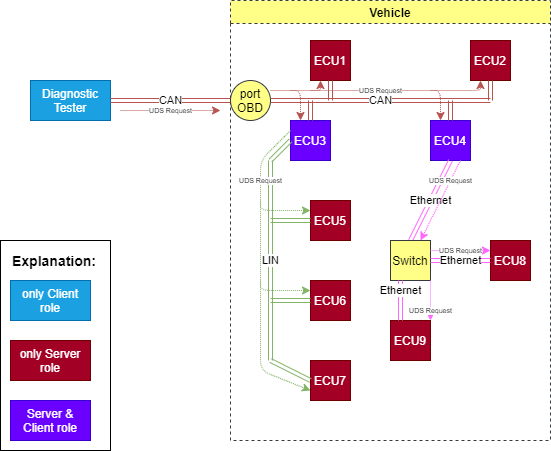

The diagram above was exported from draw.io. Its source (the exported page's mxGraphModel, read from the mxfile embedded in the PNG):
<mxGraphModel dx="1088" dy="880" grid="1" gridSize="10" guides="1" tooltips="1" connect="1" arrows="1" fold="1" page="1" pageScale="1" pageWidth="600" pageHeight="500" math="0" shadow="0">
  <root>
    <mxCell id="kVYuDdD-bTvSPbI2ndRd-0" />
    <mxCell id="kVYuDdD-bTvSPbI2ndRd-1" parent="kVYuDdD-bTvSPbI2ndRd-0" />
    <mxCell id="PegGbP0o_FV90BbM3bnu-0" value="Diagnostic Tester" style="rounded=0;whiteSpace=wrap;html=1;fillColor=#1ba1e2;strokeColor=#006EAF;fontColor=#ffffff;" parent="kVYuDdD-bTvSPbI2ndRd-1" vertex="1">
      <mxGeometry x="40" y="120" width="80" height="40" as="geometry" />
    </mxCell>
    <mxCell id="PegGbP0o_FV90BbM3bnu-9" value="port OBD" style="ellipse;whiteSpace=wrap;html=1;fillColor=#ffff88;strokeColor=#36393d;" parent="kVYuDdD-bTvSPbI2ndRd-1" vertex="1">
      <mxGeometry x="240" y="120" width="40" height="40" as="geometry" />
    </mxCell>
    <mxCell id="PegGbP0o_FV90BbM3bnu-10" value="CAN" style="shape=link;html=1;exitX=1;exitY=0.5;exitDx=0;exitDy=0;entryX=0;entryY=0.5;entryDx=0;entryDy=0;strokeColor=#b85450;fillColor=#f8cecc;" parent="kVYuDdD-bTvSPbI2ndRd-1" source="PegGbP0o_FV90BbM3bnu-0" target="PegGbP0o_FV90BbM3bnu-9" edge="1">
      <mxGeometry width="100" relative="1" as="geometry">
        <mxPoint x="130" y="130" as="sourcePoint" />
        <mxPoint x="230" y="130" as="targetPoint" />
      </mxGeometry>
    </mxCell>
    <mxCell id="PegGbP0o_FV90BbM3bnu-11" value="CAN" style="shape=link;html=1;exitX=1;exitY=0.5;exitDx=0;exitDy=0;fillColor=#f8cecc;strokeColor=#b85450;" parent="kVYuDdD-bTvSPbI2ndRd-1" source="PegGbP0o_FV90BbM3bnu-9" edge="1">
      <mxGeometry width="100" relative="1" as="geometry">
        <mxPoint x="290" y="140" as="sourcePoint" />
        <mxPoint x="500" y="140" as="targetPoint" />
      </mxGeometry>
    </mxCell>
    <mxCell id="PegGbP0o_FV90BbM3bnu-12" value="Vehicle" style="swimlane;dashed=1;fillColor=#ffff88;strokeColor=#36393d;" parent="kVYuDdD-bTvSPbI2ndRd-1" vertex="1">
      <mxGeometry x="240" y="40" width="320" height="440" as="geometry" />
    </mxCell>
    <mxCell id="PegGbP0o_FV90BbM3bnu-14" value="ECU1" style="rounded=0;whiteSpace=wrap;html=1;fillColor=#a20025;strokeColor=#6F0000;fontColor=#ffffff;" parent="PegGbP0o_FV90BbM3bnu-12" vertex="1">
      <mxGeometry x="80" y="40" width="40" height="40" as="geometry" />
    </mxCell>
    <mxCell id="PegGbP0o_FV90BbM3bnu-15" value="" style="shape=link;html=1;exitX=0.5;exitY=1;exitDx=0;exitDy=0;fillColor=#f8cecc;strokeColor=#b85450;" parent="PegGbP0o_FV90BbM3bnu-12" source="PegGbP0o_FV90BbM3bnu-14" edge="1">
      <mxGeometry width="100" relative="1" as="geometry">
        <mxPoint x="130" y="150" as="sourcePoint" />
        <mxPoint x="100" y="100" as="targetPoint" />
      </mxGeometry>
    </mxCell>
    <mxCell id="PegGbP0o_FV90BbM3bnu-18" value="ECU2" style="rounded=0;whiteSpace=wrap;html=1;fillColor=#a20025;strokeColor=#6F0000;fontColor=#ffffff;" parent="PegGbP0o_FV90BbM3bnu-12" vertex="1">
      <mxGeometry x="240" y="40" width="40" height="40" as="geometry" />
    </mxCell>
    <mxCell id="PegGbP0o_FV90BbM3bnu-22" value="" style="shape=link;html=1;exitX=0.5;exitY=1;exitDx=0;exitDy=0;fillColor=#f8cecc;strokeColor=#b85450;" parent="PegGbP0o_FV90BbM3bnu-12" source="PegGbP0o_FV90BbM3bnu-18" edge="1">
      <mxGeometry width="100" relative="1" as="geometry">
        <mxPoint x="240" y="160" as="sourcePoint" />
        <mxPoint x="260" y="100" as="targetPoint" />
      </mxGeometry>
    </mxCell>
    <mxCell id="PegGbP0o_FV90BbM3bnu-23" value="ECU3" style="rounded=0;whiteSpace=wrap;html=1;fillColor=#6a00ff;strokeColor=#3700CC;fontColor=#ffffff;" parent="PegGbP0o_FV90BbM3bnu-12" vertex="1">
      <mxGeometry x="60" y="120" width="40" height="40" as="geometry" />
    </mxCell>
    <mxCell id="PegGbP0o_FV90BbM3bnu-24" value="ECU4" style="rounded=0;whiteSpace=wrap;html=1;fillColor=#6a00ff;strokeColor=#3700CC;fontColor=#ffffff;" parent="PegGbP0o_FV90BbM3bnu-12" vertex="1">
      <mxGeometry x="200" y="120" width="40" height="40" as="geometry" />
    </mxCell>
    <mxCell id="PegGbP0o_FV90BbM3bnu-26" value="" style="shape=link;html=1;entryX=0.5;entryY=0;entryDx=0;entryDy=0;fillColor=#f8cecc;strokeColor=#b85450;" parent="PegGbP0o_FV90BbM3bnu-12" target="PegGbP0o_FV90BbM3bnu-24" edge="1">
      <mxGeometry width="100" relative="1" as="geometry">
        <mxPoint x="220" y="100" as="sourcePoint" />
        <mxPoint x="260" y="120" as="targetPoint" />
      </mxGeometry>
    </mxCell>
    <mxCell id="PegGbP0o_FV90BbM3bnu-28" value="LIN" style="shape=link;html=1;fillColor=#d5e8d4;strokeColor=#82b366;" parent="PegGbP0o_FV90BbM3bnu-12" edge="1">
      <mxGeometry width="100" relative="1" as="geometry">
        <mxPoint x="40" y="160" as="sourcePoint" />
        <mxPoint x="40" y="360" as="targetPoint" />
      </mxGeometry>
    </mxCell>
    <mxCell id="PegGbP0o_FV90BbM3bnu-29" value="Ethernet" style="shape=link;html=1;entryX=0.5;entryY=0;entryDx=0;entryDy=0;exitX=0.5;exitY=1;exitDx=0;exitDy=0;strokeColor=#FF66FF;" parent="PegGbP0o_FV90BbM3bnu-12" source="PegGbP0o_FV90BbM3bnu-24" target="PegGbP0o_FV90BbM3bnu-30" edge="1">
      <mxGeometry width="100" relative="1" as="geometry">
        <mxPoint x="180" y="160" as="sourcePoint" />
        <mxPoint x="180" y="240" as="targetPoint" />
      </mxGeometry>
    </mxCell>
    <mxCell id="PegGbP0o_FV90BbM3bnu-30" value="Switch" style="rounded=0;whiteSpace=wrap;html=1;strokeColor=#36393d;fillColor=#ffff88;" parent="PegGbP0o_FV90BbM3bnu-12" vertex="1">
      <mxGeometry x="160" y="240" width="40" height="40" as="geometry" />
    </mxCell>
    <mxCell id="PegGbP0o_FV90BbM3bnu-32" value="ECU5" style="rounded=0;whiteSpace=wrap;html=1;fillColor=#a20025;strokeColor=#6F0000;fontColor=#ffffff;" parent="PegGbP0o_FV90BbM3bnu-12" vertex="1">
      <mxGeometry x="80" y="200" width="40" height="40" as="geometry" />
    </mxCell>
    <mxCell id="PegGbP0o_FV90BbM3bnu-33" value="ECU6" style="rounded=0;whiteSpace=wrap;html=1;fillColor=#a20025;strokeColor=#6F0000;fontColor=#ffffff;" parent="PegGbP0o_FV90BbM3bnu-12" vertex="1">
      <mxGeometry x="80" y="280" width="40" height="40" as="geometry" />
    </mxCell>
    <mxCell id="PegGbP0o_FV90BbM3bnu-34" value="ECU7" style="rounded=0;whiteSpace=wrap;html=1;fillColor=#a20025;strokeColor=#6F0000;fontColor=#ffffff;" parent="PegGbP0o_FV90BbM3bnu-12" vertex="1">
      <mxGeometry x="80" y="360" width="40" height="40" as="geometry" />
    </mxCell>
    <mxCell id="PegGbP0o_FV90BbM3bnu-35" value="ECU9" style="rounded=0;whiteSpace=wrap;html=1;fillColor=#a20025;strokeColor=#6F0000;fontColor=#ffffff;" parent="PegGbP0o_FV90BbM3bnu-12" vertex="1">
      <mxGeometry x="160" y="320" width="40" height="40" as="geometry" />
    </mxCell>
    <mxCell id="PegGbP0o_FV90BbM3bnu-36" value="ECU8" style="rounded=0;whiteSpace=wrap;html=1;fillColor=#a20025;strokeColor=#6F0000;fontColor=#ffffff;" parent="PegGbP0o_FV90BbM3bnu-12" vertex="1">
      <mxGeometry x="260" y="240" width="40" height="40" as="geometry" />
    </mxCell>
    <mxCell id="PegGbP0o_FV90BbM3bnu-37" value="Ethernet" style="shape=link;html=1;entryX=0.25;entryY=0;entryDx=0;entryDy=0;exitX=0.25;exitY=1;exitDx=0;exitDy=0;strokeColor=#FF66FF;" parent="PegGbP0o_FV90BbM3bnu-12" source="PegGbP0o_FV90BbM3bnu-30" target="PegGbP0o_FV90BbM3bnu-35" edge="1">
      <mxGeometry x="-0.5" width="100" relative="1" as="geometry">
        <mxPoint x="220" y="300" as="sourcePoint" />
        <mxPoint x="189.99999999999977" y="249.9999999999999" as="targetPoint" />
        <mxPoint as="offset" />
      </mxGeometry>
    </mxCell>
    <mxCell id="PegGbP0o_FV90BbM3bnu-38" value="Ethernet" style="shape=link;html=1;entryX=1;entryY=0.5;entryDx=0;entryDy=0;exitX=0;exitY=0.5;exitDx=0;exitDy=0;strokeColor=#FF66FF;" parent="PegGbP0o_FV90BbM3bnu-12" source="PegGbP0o_FV90BbM3bnu-36" target="PegGbP0o_FV90BbM3bnu-30" edge="1">
      <mxGeometry width="100" relative="1" as="geometry">
        <mxPoint x="190" y="290" as="sourcePoint" />
        <mxPoint x="190" y="330" as="targetPoint" />
      </mxGeometry>
    </mxCell>
    <mxCell id="1uNNtF3XoOrTsBVOuk05-6" value="UDS Request" style="html=1;fillColor=#d80073;dashed=1;dashPattern=1 1;fontSize=7;strokeColor=#FF66FF;entryX=0.75;entryY=0;entryDx=0;entryDy=0;exitX=0.75;exitY=1;exitDx=0;exitDy=0;" parent="PegGbP0o_FV90BbM3bnu-12" source="PegGbP0o_FV90BbM3bnu-24" target="PegGbP0o_FV90BbM3bnu-30" edge="1">
      <mxGeometry x="-0.5" width="100" relative="1" as="geometry">
        <mxPoint x="250" y="170" as="sourcePoint" />
        <mxPoint x="240" y="220" as="targetPoint" />
        <mxPoint as="offset" />
      </mxGeometry>
    </mxCell>
    <mxCell id="1uNNtF3XoOrTsBVOuk05-8" value="UDS Request" style="html=1;fillColor=#d80073;dashed=1;dashPattern=1 1;fontSize=7;strokeColor=#FF66FF;entryX=0;entryY=0.25;entryDx=0;entryDy=0;exitX=1;exitY=0.25;exitDx=0;exitDy=0;" parent="PegGbP0o_FV90BbM3bnu-12" source="PegGbP0o_FV90BbM3bnu-30" target="PegGbP0o_FV90BbM3bnu-36" edge="1">
      <mxGeometry width="100" relative="1" as="geometry">
        <mxPoint x="280" y="200" as="sourcePoint" />
        <mxPoint x="199.99999999999977" y="249.9999999999999" as="targetPoint" />
        <mxPoint as="offset" />
      </mxGeometry>
    </mxCell>
    <mxCell id="1uNNtF3XoOrTsBVOuk05-9" value="UDS Request" style="html=1;fillColor=#d80073;dashed=1;dashPattern=1 1;fontSize=7;strokeColor=#FF66FF;entryX=1;entryY=0;entryDx=0;entryDy=0;exitX=1;exitY=1;exitDx=0;exitDy=0;" parent="PegGbP0o_FV90BbM3bnu-12" source="PegGbP0o_FV90BbM3bnu-30" target="PegGbP0o_FV90BbM3bnu-35" edge="1">
      <mxGeometry x="0.5" width="100" relative="1" as="geometry">
        <mxPoint x="229.99999999999977" y="309.9999999999999" as="sourcePoint" />
        <mxPoint x="289.9999999999998" y="309.9999999999999" as="targetPoint" />
        <mxPoint as="offset" />
      </mxGeometry>
    </mxCell>
    <mxCell id="1uNNtF3XoOrTsBVOuk05-4" value="UDS Request" style="html=1;strokeColor=#82b366;fillColor=#d5e8d4;dashed=1;dashPattern=1 1;fontSize=7;exitX=0;exitY=0.25;exitDx=0;exitDy=0;entryX=0;entryY=0.75;entryDx=0;entryDy=0;" parent="PegGbP0o_FV90BbM3bnu-12" source="PegGbP0o_FV90BbM3bnu-23" target="PegGbP0o_FV90BbM3bnu-34" edge="1">
      <mxGeometry x="-0.5924" width="100" relative="1" as="geometry">
        <mxPoint x="-110" y="209.9999999999999" as="sourcePoint" />
        <mxPoint x="30" y="380" as="targetPoint" />
        <Array as="points">
          <mxPoint x="30" y="160" />
          <mxPoint x="30" y="370" />
        </Array>
        <mxPoint as="offset" />
      </mxGeometry>
    </mxCell>
    <mxCell id="PegGbP0o_FV90BbM3bnu-27" value="" style="shape=link;html=1;exitX=0.5;exitY=0;exitDx=0;exitDy=0;fillColor=#f8cecc;strokeColor=#b85450;" parent="kVYuDdD-bTvSPbI2ndRd-1" source="PegGbP0o_FV90BbM3bnu-23" edge="1">
      <mxGeometry width="100" relative="1" as="geometry">
        <mxPoint x="390" y="270" as="sourcePoint" />
        <mxPoint x="320" y="140" as="targetPoint" />
      </mxGeometry>
    </mxCell>
    <mxCell id="PegGbP0o_FV90BbM3bnu-40" value="" style="shape=link;html=1;exitX=0;exitY=0.5;exitDx=0;exitDy=0;fillColor=#d5e8d4;strokeColor=#82b366;" parent="kVYuDdD-bTvSPbI2ndRd-1" source="PegGbP0o_FV90BbM3bnu-23" edge="1">
      <mxGeometry width="100" relative="1" as="geometry">
        <mxPoint x="140" y="210" as="sourcePoint" />
        <mxPoint x="280" y="200" as="targetPoint" />
      </mxGeometry>
    </mxCell>
    <mxCell id="PegGbP0o_FV90BbM3bnu-41" value="" style="shape=link;html=1;entryX=0;entryY=0.5;entryDx=0;entryDy=0;fillColor=#d5e8d4;strokeColor=#82b366;" parent="kVYuDdD-bTvSPbI2ndRd-1" target="PegGbP0o_FV90BbM3bnu-32" edge="1">
      <mxGeometry width="100" relative="1" as="geometry">
        <mxPoint x="280" y="260" as="sourcePoint" />
        <mxPoint x="290" y="210" as="targetPoint" />
      </mxGeometry>
    </mxCell>
    <mxCell id="PegGbP0o_FV90BbM3bnu-42" value="" style="shape=link;html=1;entryX=0;entryY=0.5;entryDx=0;entryDy=0;fillColor=#d5e8d4;strokeColor=#82b366;" parent="kVYuDdD-bTvSPbI2ndRd-1" target="PegGbP0o_FV90BbM3bnu-33" edge="1">
      <mxGeometry width="100" relative="1" as="geometry">
        <mxPoint x="280" y="340" as="sourcePoint" />
        <mxPoint x="330" y="270" as="targetPoint" />
      </mxGeometry>
    </mxCell>
    <mxCell id="PegGbP0o_FV90BbM3bnu-43" value="" style="shape=link;html=1;entryX=0;entryY=0.5;entryDx=0;entryDy=0;fillColor=#d5e8d4;strokeColor=#82b366;" parent="kVYuDdD-bTvSPbI2ndRd-1" target="PegGbP0o_FV90BbM3bnu-34" edge="1">
      <mxGeometry width="100" relative="1" as="geometry">
        <mxPoint x="280" y="400" as="sourcePoint" />
        <mxPoint x="330" y="350" as="targetPoint" />
      </mxGeometry>
    </mxCell>
    <mxCell id="PegGbP0o_FV90BbM3bnu-44" value="only Client role" style="rounded=0;whiteSpace=wrap;html=1;strokeColor=#006EAF;fillColor=#1ba1e2;fontColor=#ffffff;" parent="kVYuDdD-bTvSPbI2ndRd-1" vertex="1">
      <mxGeometry x="20" y="320" width="80" height="40" as="geometry" />
    </mxCell>
    <mxCell id="PegGbP0o_FV90BbM3bnu-45" value="only Server role" style="rounded=0;whiteSpace=wrap;html=1;strokeColor=#6F0000;fillColor=#a20025;fontColor=#ffffff;" parent="kVYuDdD-bTvSPbI2ndRd-1" vertex="1">
      <mxGeometry x="20" y="380" width="80" height="40" as="geometry" />
    </mxCell>
    <mxCell id="PegGbP0o_FV90BbM3bnu-46" value="Server &amp;amp; Client role" style="rounded=0;whiteSpace=wrap;html=1;strokeColor=#3700CC;fillColor=#6a00ff;fontColor=#ffffff;" parent="kVYuDdD-bTvSPbI2ndRd-1" vertex="1">
      <mxGeometry x="20" y="440" width="80" height="40" as="geometry" />
    </mxCell>
    <mxCell id="PegGbP0o_FV90BbM3bnu-47" value="Explanation:" style="text;html=1;strokeColor=none;fillColor=none;align=left;verticalAlign=middle;whiteSpace=wrap;rounded=0;fontStyle=1;fontSize=14;" parent="kVYuDdD-bTvSPbI2ndRd-1" vertex="1">
      <mxGeometry x="20" y="280" width="80" height="40" as="geometry" />
    </mxCell>
    <mxCell id="1uNNtF3XoOrTsBVOuk05-0" value="UDS Request" style="html=1;strokeColor=#b85450;fillColor=#f8cecc;dashed=1;dashPattern=1 1;fontSize=7;" parent="kVYuDdD-bTvSPbI2ndRd-1" edge="1">
      <mxGeometry width="100" relative="1" as="geometry">
        <mxPoint x="130" y="150" as="sourcePoint" />
        <mxPoint x="230" y="150" as="targetPoint" />
      </mxGeometry>
    </mxCell>
    <mxCell id="1uNNtF3XoOrTsBVOuk05-2" value="UDS Request" style="html=1;strokeColor=#b85450;fillColor=#f8cecc;dashed=1;dashPattern=1 1;fontSize=7;entryX=0.25;entryY=1;entryDx=0;entryDy=0;" parent="kVYuDdD-bTvSPbI2ndRd-1" target="PegGbP0o_FV90BbM3bnu-18" edge="1">
      <mxGeometry width="100" relative="1" as="geometry">
        <mxPoint x="280" y="130" as="sourcePoint" />
        <mxPoint x="500" y="130" as="targetPoint" />
        <Array as="points">
          <mxPoint x="490" y="130" />
        </Array>
      </mxGeometry>
    </mxCell>
    <mxCell id="OMdjaZ_IhQC_8OE2vStf-0" value="" style="html=1;strokeColor=#b85450;fillColor=#f8cecc;dashed=1;dashPattern=1 1;fontSize=7;entryX=0.25;entryY=1;entryDx=0;entryDy=0;" parent="kVYuDdD-bTvSPbI2ndRd-1" target="PegGbP0o_FV90BbM3bnu-14" edge="1">
      <mxGeometry width="100" relative="1" as="geometry">
        <mxPoint x="320" y="130" as="sourcePoint" />
        <mxPoint x="190" y="230" as="targetPoint" />
        <Array as="points">
          <mxPoint x="330" y="130" />
        </Array>
      </mxGeometry>
    </mxCell>
    <mxCell id="OMdjaZ_IhQC_8OE2vStf-1" value="" style="html=1;strokeColor=#b85450;fillColor=#f8cecc;dashed=1;dashPattern=1 1;fontSize=7;entryX=0.25;entryY=0;entryDx=0;entryDy=0;" parent="kVYuDdD-bTvSPbI2ndRd-1" target="PegGbP0o_FV90BbM3bnu-23" edge="1">
      <mxGeometry width="100" relative="1" as="geometry">
        <mxPoint x="300" y="130" as="sourcePoint" />
        <mxPoint x="340" y="130.0000000000001" as="targetPoint" />
        <Array as="points">
          <mxPoint x="310" y="130" />
        </Array>
      </mxGeometry>
    </mxCell>
    <mxCell id="OMdjaZ_IhQC_8OE2vStf-2" value="" style="html=1;strokeColor=#b85450;fillColor=#f8cecc;dashed=1;dashPattern=1 1;fontSize=7;entryX=0.25;entryY=0;entryDx=0;entryDy=0;" parent="kVYuDdD-bTvSPbI2ndRd-1" target="PegGbP0o_FV90BbM3bnu-24" edge="1">
      <mxGeometry width="100" relative="1" as="geometry">
        <mxPoint x="440" y="130" as="sourcePoint" />
        <mxPoint x="320" y="169.9999999999999" as="targetPoint" />
        <Array as="points">
          <mxPoint x="450" y="130" />
        </Array>
      </mxGeometry>
    </mxCell>
    <mxCell id="OMdjaZ_IhQC_8OE2vStf-4" value="" style="html=1;strokeColor=#82b366;fillColor=#d5e8d4;dashed=1;dashPattern=1 1;fontSize=7;entryX=0;entryY=0.25;entryDx=0;entryDy=0;" parent="kVYuDdD-bTvSPbI2ndRd-1" target="PegGbP0o_FV90BbM3bnu-32" edge="1">
      <mxGeometry x="-0.5924" width="100" relative="1" as="geometry">
        <mxPoint x="270" y="240" as="sourcePoint" />
        <mxPoint x="150" y="430" as="targetPoint" />
        <Array as="points">
          <mxPoint x="270" y="250" />
        </Array>
        <mxPoint as="offset" />
      </mxGeometry>
    </mxCell>
    <mxCell id="OMdjaZ_IhQC_8OE2vStf-5" value="" style="html=1;strokeColor=#82b366;fillColor=#d5e8d4;dashed=1;dashPattern=1 1;fontSize=7;entryX=0;entryY=0.25;entryDx=0;entryDy=0;" parent="kVYuDdD-bTvSPbI2ndRd-1" target="PegGbP0o_FV90BbM3bnu-33" edge="1">
      <mxGeometry x="-0.5924" width="100" relative="1" as="geometry">
        <mxPoint x="270" y="320" as="sourcePoint" />
        <mxPoint x="220" y="339.9999999999999" as="targetPoint" />
        <Array as="points">
          <mxPoint x="270" y="330" />
        </Array>
        <mxPoint as="offset" />
      </mxGeometry>
    </mxCell>
    <mxCell id="hqwpej-4IqwZnjgD5r96-0" value="" style="rounded=0;whiteSpace=wrap;html=1;fillColor=none;" parent="kVYuDdD-bTvSPbI2ndRd-1" vertex="1">
      <mxGeometry x="10" y="280" width="110" height="210" as="geometry" />
    </mxCell>
  </root>
</mxGraphModel>